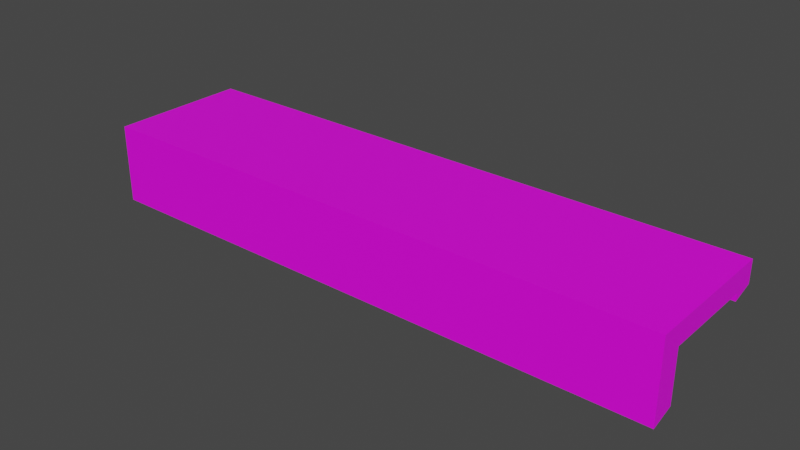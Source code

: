 # Source: trim1.blend  (saved by Blender 2.92.15; exported with 4.5.12 LTS)
import bpy
from mathutils import Matrix  # noqa: F401  (used for matrix-valued properties, if any)

bpy.ops.wm.read_factory_settings(use_empty=True)
scene = bpy.context.scene
scene.name = 'Scene'

# ---- collections
col_collection = bpy.data.collections.new('Collection'); scene.collection.children.link(col_collection)

# ---- images (referenced by path relative to the original .blend; pixels are not part of the script)
import os
ASSET_DIR = os.environ.get("B2B_ASSET_DIR", "")  # directory of the original .blend (textures are referenced by path, not embedded)
HERE = os.path.dirname(os.path.abspath(__file__))  # packed textures are extracted next to this script under _unpacked/

def load_image(name, relpath, width, height, colorspace="sRGB"):
    """Load a texture the original file referenced (path relative to the .blend, or extracted next to this script)."""
    p = next((c for c in (os.path.join(HERE, relpath), os.path.join(ASSET_DIR, relpath)) if relpath and os.path.exists(c)), "")
    if p:
        img = bpy.data.images.load(p, check_existing=True)
        img.name = name
    else:  # same state as the original file: an image datablock whose file is absent (Cycles renders it pink)
        img = bpy.data.images.new(name, width, height)
        img.source = "FILE"
        img.filepath = "//" + (relpath or name)
    img.colorspace_settings.name = colorspace
    return img
img_metalbridgebeam1_jpg = load_image('metalbridgebeam1.jpg', 'metalbridgebeam1.jpg', 1024, 1024, 'sRGB')

# ---- materials (node trees are filled in below, after node groups)
mat_material_001 = bpy.data.materials.new('Material.001')
mat_material_001.use_transparent_shadow = False

# ---- material node trees
mat_material_001.use_nodes = True; mat_material_001.node_tree.nodes.clear()
_N = mat_material_001.node_tree.nodes; _L = mat_material_001.node_tree.links
n0 = _N.new('ShaderNodeBsdfPrincipled'); n0.name = 'Principled BSDF'; n0.location = (10, 300)
n0.distribution = 'GGX'
n0.subsurface_method = 'BURLEY'
n0.inputs[3].default_value = 1.45
n0.inputs[27].default_value = (0.0, 0.0, 0.0, 1.0)
n0.inputs[28].default_value = 1.0
n1 = _N.new('ShaderNodeOutputMaterial'); n1.name = 'Material Output'; n1.location = (300, 300)
n2 = _N.new('ShaderNodeTexImage'); n2.name = 'Image Texture'; n2.location = (-645, 230)
n2.image = img_metalbridgebeam1_jpg
_L.new(n0.outputs[0], n1.inputs[0])
_L.new(n2.outputs[0], n0.inputs[0])
n1.is_active_output = True

# ---- world
world_world = bpy.data.worlds.new('World'); scene.world = world_world
world_world.use_nodes = True; world_world.node_tree.nodes.clear()
_N = world_world.node_tree.nodes; _L = world_world.node_tree.links
n0 = _N.new('ShaderNodeOutputWorld'); n0.name = 'World Output'; n0.location = (300, 300)
n1 = _N.new('ShaderNodeBackground'); n1.name = 'Background'; n1.location = (10, 300)
n1.inputs[0].default_value = (0.05088, 0.05088, 0.05088, 1.0)
_L.new(n1.outputs[0], n0.inputs[0])
n0.is_active_output = True
world_world.color = (0.05088, 0.05088, 0.05088)
world_world.use_sun_shadow = False
world_world.sun_shadow_jitter_overblur = 0.0

# ---- meshes
me_cube_001 = bpy.data.meshes.new('Cube.001')
me_cube_001.from_pydata([(-1.0, -1.0, -1.0), (-1.0, -1.0, 1.0), (-1.0, 1.0, 1.0), (1.0, -1.0, -1.0), (1.0, -1.0, 1.0), (1.0, 1.0, 1.0), (-1.0, -1.0, 0.0), (-1.0, 1.0, 0.4401), (1.0, 1.0, 0.4401), (-1.0, 0.6925, 0.2864), (-1.0, 0.6925, 0.4401), (-1.0, 0.6925, 0.4707), (1.0, 0.6925, 0.2864), (1.0, 0.6925, 0.4707), (1.0, -0.6614, -0.8307), (-1.0, -0.6614, -0.8307), (-1.0, -0.6614, 0.0), (-1.0, -0.6614, 0.4707), (1.0, -0.6614, 0.4707), (-0.06788, 0.04993, 0.4707), (1.0, 0.05852, 0.4707), (0.06788, -0.01477, 0.4707), (-1.0, 0.05852, 0.4707)], [], [(7, 2, 5, 8), (5, 2, 1, 4), (3, 4, 1, 6, 0), (12, 13, 11, 10, 9), (16, 17, 18, 14, 15), (18, 17, 22, 19, 21, 20), (11, 13, 20, 21, 19, 22), (12, 8, 5, 4, 3, 14, 18, 20, 13), (3, 0, 15, 14), (7, 8, 12, 9), (6, 16, 15, 0), (7, 9, 10), (16, 6, 1, 2, 7, 10, 11, 22, 17)])
_uv = me_cube_001.uv_layers.new(name='UVMap')
_uv.uv.foreach_set('vector', [0.5, 0.25, 0.625, 0.25, 0.625, 0.5, 0.5, 0.5, 0.625, 0.5, 0.875, 0.5, 0.875, 0.75, 0.625, 0.75, 0.375, 0.75, 0.625, 0.75, 0.625, 1.0, 0.5, 1.0, 0.375, 1.0, 0.5394, 0.4626, 0.625, 0.4626, 0.625, 0.2866, 0.5605, 0.2866, 0.5394, 0.2866, 0.5605, 0.9634, 0.625, 0.9634, 0.625, 0.7874, 0.4467, 0.7874, 0.4467, 0.9634, 0.6624, 0.75, 0.8384, 0.75, 0.8384, 0.6171, 0.7564, 0.6186, 0.7444, 0.6306, 0.6624, 0.6171, 0.8384, 0.5, 0.6624, 0.5, 0.6624, 0.6171, 0.7444, 0.6306, 0.7564, 0.6186, 0.8384, 0.6171, 0.4808, 0.5384, 0.5, 0.5, 0.625, 0.5, 0.625, 0.75, 0.375, 0.75, 0.3962, 0.7077, 0.5588, 0.7077, 0.5588, 0.6177, 0.5588, 0.5384, 0.375, 0.75, 0.375, 1.0, 0.3962, 0.873, 0.3962, 0.7077, 0.5, 0.25, 0.5, 0.5, 0.4808, 0.5384, 0.4808, 0.3653, 0.5, 1.0, 0.4154, 0.8307, 0.3115, 0.8307, 0.375, 1.0, 0.0, 0.0, 0.05765, 0.1537, 0.07687, 0.1537, 0.5, 0.04232, 0.5, 0.0, 0.625, 0.0, 0.625, 0.25, 0.5, 0.25, 0.5, 0.2116, 0.5588, 0.2116, 0.5588, 0.1323, 0.5588, 0.04232])
me_cube_001.materials.append(mat_material_001)
me_cube_001.use_remesh_fix_poles = True
me_cube_001.use_remesh_preserve_attributes = False
me_cube_001.use_mirror_vertex_groups = False
me_cube_001.update()

# ---- objects
ob_cube = bpy.data.objects.new('Cube', me_cube_001)

# ---- transforms, parenting, visibility, modifiers, constraints
ob_cube.location = (0.0, 0.0, 0.0)
ob_cube.scale = (0.4476, 0.1067, 0.06049)
ob_cube.lineart.crease_threshold = 0.0

# ---- collection membership
col_collection.objects.link(ob_cube)

# ---- scene / render settings (as saved in the file)
scene.frame_start = 1; scene.frame_end = 250; scene.frame_set(1)
scene.render.engine = 'BLENDER_EEVEE_NEXT'
scene.cycles.use_denoising = False
scene.cycles.samples = 128
scene.cycles.sampling_pattern = 'TABULATED_SOBOL'
scene.cycles.use_adaptive_sampling = False
scene.cycles.use_light_tree = False
scene.view_settings.view_transform = 'Filmic'
bpy.context.view_layer.update()

# ---- added for rendering (the .blend has no active camera and no usable light): camera, sun
cam_auto = bpy.data.cameras.new('AutoCamera')
cam_auto.lens = 50.0
cam_auto.sensor_width = 36.0
cam_auto.clip_end = 1000.0
ob_auto_camera = bpy.data.objects.new('AutoCamera', cam_auto)
scene.collection.objects.link(ob_auto_camera)
ob_auto_camera.location = (0.858869, -1.03064, 0.687095)
ob_auto_camera.rotation_euler = (1.09748, -7.21219e-08, 0.694738)
scene.camera = ob_auto_camera
light_auto_sun = bpy.data.lights.new('AutoSun', 'SUN')
light_auto_sun.energy = 3.0
light_auto_sun.angle = 0.0523599
ob_auto_sun = bpy.data.objects.new('AutoSun', light_auto_sun)
scene.collection.objects.link(ob_auto_sun)
ob_auto_sun.rotation_euler = (0.872665, 0.174533, 0.523599)
bpy.context.view_layer.update()
